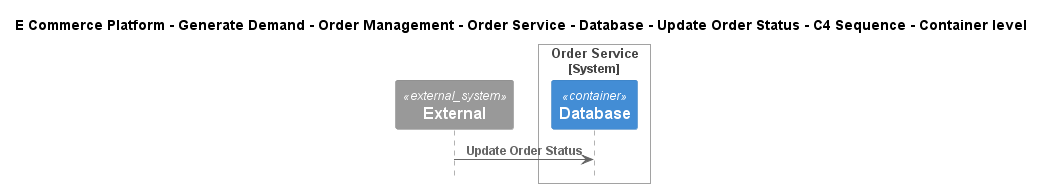

The diagram above was rendered by PlantUML. Its source (embedded in the PNG):
@startuml
!include ..\..\..\..\..\..\..\..\..\.c4s\C4_Sequence.puml

title E Commerce Platform - Generate Demand - Order Management - Order Service - Database - Update Order Status - C4 Sequence - Container level

System_Ext(C4InterFlow.SoftwareSystems.ExternalSystem, "External", "")

System_Boundary(ECommercePlatform.GenerateDemand.OrderManagement.SoftwareSystems.OrderService, "Order Service")
    Container(ECommercePlatform.GenerateDemand.OrderManagement.SoftwareSystems.OrderService.Containers.Database, "Database", "", "")
Boundary_End()

Rel(C4InterFlow.SoftwareSystems.ExternalSystem, ECommercePlatform.GenerateDemand.OrderManagement.SoftwareSystems.OrderService.Containers.Database, "Update Order Status")


@enduml